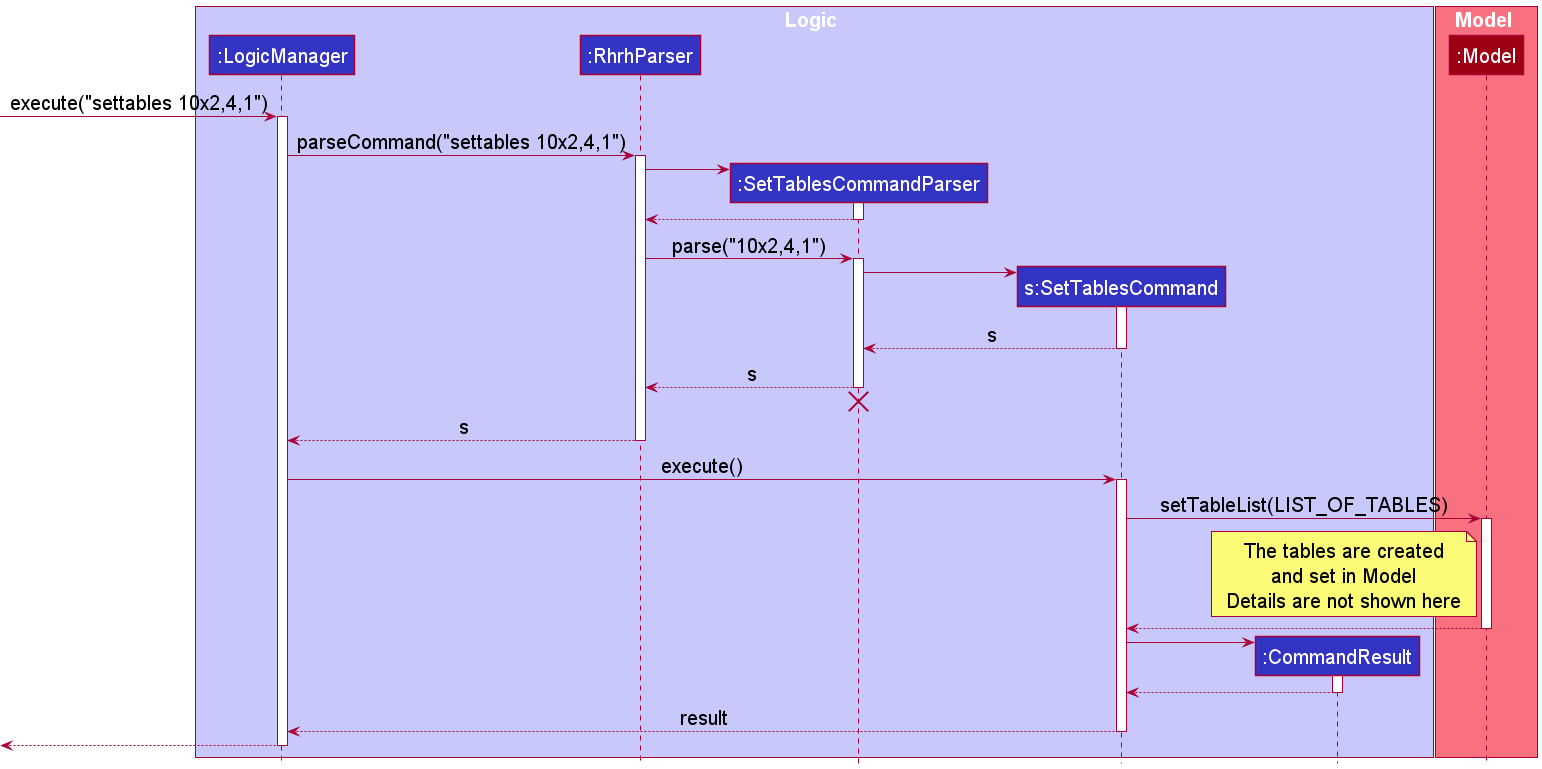

The diagram above was rendered by PlantUML. Its source (embedded in the PNG):
@startuml
!include style.puml
skinparam NoteFontSize 20

box Logic LOGIC_COLOR_T1
participant ":LogicManager" as LogicManager LOGIC_COLOR
participant ":RhrhParser" as RhrhParser LOGIC_COLOR
participant ":SetTablesCommandParser" as SetTablesCommandParser LOGIC_COLOR
participant "s:SetTablesCommand" as SetTablesCommand LOGIC_COLOR
participant ":CommandResult" as CommandResult LOGIC_COLOR
end box

box Model MODEL_COLOR_T1
participant ":Model" as Model MODEL_COLOR
end box

[-> LogicManager : execute("settables 10x2,4,1")
activate LogicManager

LogicManager -> RhrhParser : parseCommand("settables 10x2,4,1")
activate RhrhParser

create SetTablesCommandParser
RhrhParser -> SetTablesCommandParser
activate SetTablesCommandParser

SetTablesCommandParser --> RhrhParser
deactivate SetTablesCommandParser

RhrhParser -> SetTablesCommandParser : parse("10x2,4,1")
activate SetTablesCommandParser

create SetTablesCommand
SetTablesCommandParser -> SetTablesCommand
activate SetTablesCommand

SetTablesCommand --> SetTablesCommandParser : s
deactivate SetTablesCommand

SetTablesCommandParser --> RhrhParser : s
deactivate SetTablesCommandParser
'Hidden arrow to position the destroy marker below the end of the activation bar.
SetTablesCommandParser -[hidden]-> RhrhParser
destroy SetTablesCommandParser

RhrhParser --> LogicManager : s
deactivate RhrhParser

LogicManager -> SetTablesCommand : execute()
activate SetTablesCommand

SetTablesCommand -> Model : setTableList(LIST_OF_TABLES)
activate Model

note left of Model : The tables are created\nand set in Model\nDetails are not shown here


Model --> SetTablesCommand
deactivate Model

create CommandResult
SetTablesCommand -> CommandResult
activate CommandResult

CommandResult --> SetTablesCommand
deactivate CommandResult

SetTablesCommand --> LogicManager : result
deactivate SetTablesCommand

[<--LogicManager
deactivate LogicManager
@enduml